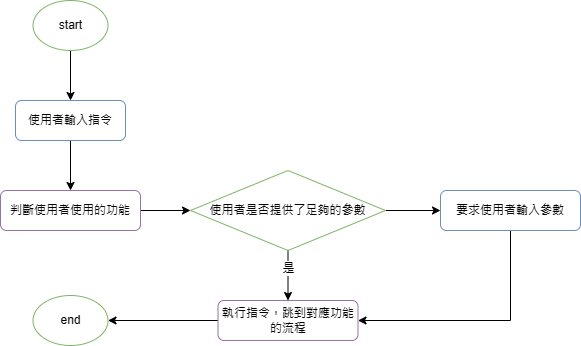

The diagram above was exported from draw.io. Its source (the exported page's mxGraphModel, read from the mxfile embedded in the PNG):
<mxGraphModel dx="788" dy="590" grid="1" gridSize="10" guides="1" tooltips="1" connect="1" arrows="1" fold="1" page="1" pageScale="1" pageWidth="827" pageHeight="1169" math="0" shadow="0">
  <root>
    <mxCell id="WIyWlLk6GJQsqaUBKTNV-0" />
    <mxCell id="WIyWlLk6GJQsqaUBKTNV-1" parent="WIyWlLk6GJQsqaUBKTNV-0" />
    <mxCell id="VdmZRQ4Gtg69KmAXpeGU-4" style="edgeStyle=orthogonalEdgeStyle;rounded=0;orthogonalLoop=1;jettySize=auto;html=1;" edge="1" parent="WIyWlLk6GJQsqaUBKTNV-1" source="VdmZRQ4Gtg69KmAXpeGU-0" target="VdmZRQ4Gtg69KmAXpeGU-1">
      <mxGeometry relative="1" as="geometry" />
    </mxCell>
    <mxCell id="VdmZRQ4Gtg69KmAXpeGU-0" value="start" style="ellipse;whiteSpace=wrap;html=1;fillColor=default;strokeColor=#82b366;" vertex="1" parent="WIyWlLk6GJQsqaUBKTNV-1">
      <mxGeometry x="52.5" y="190" width="75" height="50" as="geometry" />
    </mxCell>
    <mxCell id="VdmZRQ4Gtg69KmAXpeGU-5" style="edgeStyle=orthogonalEdgeStyle;rounded=0;orthogonalLoop=1;jettySize=auto;html=1;" edge="1" parent="WIyWlLk6GJQsqaUBKTNV-1" source="VdmZRQ4Gtg69KmAXpeGU-1" target="VdmZRQ4Gtg69KmAXpeGU-3">
      <mxGeometry relative="1" as="geometry" />
    </mxCell>
    <mxCell id="VdmZRQ4Gtg69KmAXpeGU-1" value="使用者輸入指令" style="rounded=1;whiteSpace=wrap;html=1;fillColor=default;strokeColor=#6c8ebf;" vertex="1" parent="WIyWlLk6GJQsqaUBKTNV-1">
      <mxGeometry x="35" y="290" width="110" height="40" as="geometry" />
    </mxCell>
    <mxCell id="VdmZRQ4Gtg69KmAXpeGU-8" style="edgeStyle=orthogonalEdgeStyle;rounded=0;orthogonalLoop=1;jettySize=auto;html=1;" edge="1" parent="WIyWlLk6GJQsqaUBKTNV-1" source="VdmZRQ4Gtg69KmAXpeGU-2" target="VdmZRQ4Gtg69KmAXpeGU-7">
      <mxGeometry relative="1" as="geometry" />
    </mxCell>
    <mxCell id="VdmZRQ4Gtg69KmAXpeGU-9" value="是" style="edgeLabel;html=1;align=center;verticalAlign=middle;resizable=0;points=[];" vertex="1" connectable="0" parent="VdmZRQ4Gtg69KmAXpeGU-8">
      <mxGeometry x="-0.3314" relative="1" as="geometry">
        <mxPoint as="offset" />
      </mxGeometry>
    </mxCell>
    <mxCell id="VdmZRQ4Gtg69KmAXpeGU-11" style="edgeStyle=orthogonalEdgeStyle;rounded=0;orthogonalLoop=1;jettySize=auto;html=1;" edge="1" parent="WIyWlLk6GJQsqaUBKTNV-1" source="VdmZRQ4Gtg69KmAXpeGU-2" target="VdmZRQ4Gtg69KmAXpeGU-10">
      <mxGeometry relative="1" as="geometry" />
    </mxCell>
    <mxCell id="VdmZRQ4Gtg69KmAXpeGU-2" value="使用者是否提供了足夠的參數" style="rhombus;whiteSpace=wrap;html=1;fillColor=#FFFFFF;strokeColor=#82b366;" vertex="1" parent="WIyWlLk6GJQsqaUBKTNV-1">
      <mxGeometry x="210" y="360" width="195" height="80" as="geometry" />
    </mxCell>
    <mxCell id="VdmZRQ4Gtg69KmAXpeGU-6" style="edgeStyle=orthogonalEdgeStyle;rounded=0;orthogonalLoop=1;jettySize=auto;html=1;" edge="1" parent="WIyWlLk6GJQsqaUBKTNV-1" source="VdmZRQ4Gtg69KmAXpeGU-3" target="VdmZRQ4Gtg69KmAXpeGU-2">
      <mxGeometry relative="1" as="geometry" />
    </mxCell>
    <mxCell id="VdmZRQ4Gtg69KmAXpeGU-3" value="判斷使用者使用的功能" style="rounded=1;whiteSpace=wrap;html=1;fillColor=#FFFFFF;strokeColor=#9673a6;" vertex="1" parent="WIyWlLk6GJQsqaUBKTNV-1">
      <mxGeometry x="20" y="380" width="140" height="40" as="geometry" />
    </mxCell>
    <mxCell id="VdmZRQ4Gtg69KmAXpeGU-14" style="edgeStyle=orthogonalEdgeStyle;rounded=0;orthogonalLoop=1;jettySize=auto;html=1;" edge="1" parent="WIyWlLk6GJQsqaUBKTNV-1" source="VdmZRQ4Gtg69KmAXpeGU-7" target="VdmZRQ4Gtg69KmAXpeGU-13">
      <mxGeometry relative="1" as="geometry" />
    </mxCell>
    <mxCell id="VdmZRQ4Gtg69KmAXpeGU-7" value="執行指令，跳到對應功能的流程" style="rounded=1;whiteSpace=wrap;html=1;fillColor=#FFFFFF;strokeColor=#9673a6;" vertex="1" parent="WIyWlLk6GJQsqaUBKTNV-1">
      <mxGeometry x="237.5" y="490" width="140" height="40" as="geometry" />
    </mxCell>
    <mxCell id="VdmZRQ4Gtg69KmAXpeGU-12" style="edgeStyle=orthogonalEdgeStyle;rounded=0;orthogonalLoop=1;jettySize=auto;html=1;" edge="1" parent="WIyWlLk6GJQsqaUBKTNV-1" source="VdmZRQ4Gtg69KmAXpeGU-10" target="VdmZRQ4Gtg69KmAXpeGU-7">
      <mxGeometry relative="1" as="geometry">
        <Array as="points">
          <mxPoint x="530" y="510" />
        </Array>
      </mxGeometry>
    </mxCell>
    <mxCell id="VdmZRQ4Gtg69KmAXpeGU-10" value="要求使用者輸入參數" style="rounded=1;whiteSpace=wrap;html=1;fillColor=default;strokeColor=#6c8ebf;" vertex="1" parent="WIyWlLk6GJQsqaUBKTNV-1">
      <mxGeometry x="460" y="380" width="140" height="40" as="geometry" />
    </mxCell>
    <mxCell id="VdmZRQ4Gtg69KmAXpeGU-13" value="end" style="ellipse;whiteSpace=wrap;html=1;fillColor=default;strokeColor=#82b366;" vertex="1" parent="WIyWlLk6GJQsqaUBKTNV-1">
      <mxGeometry x="52.5" y="485" width="75" height="50" as="geometry" />
    </mxCell>
  </root>
</mxGraphModel>